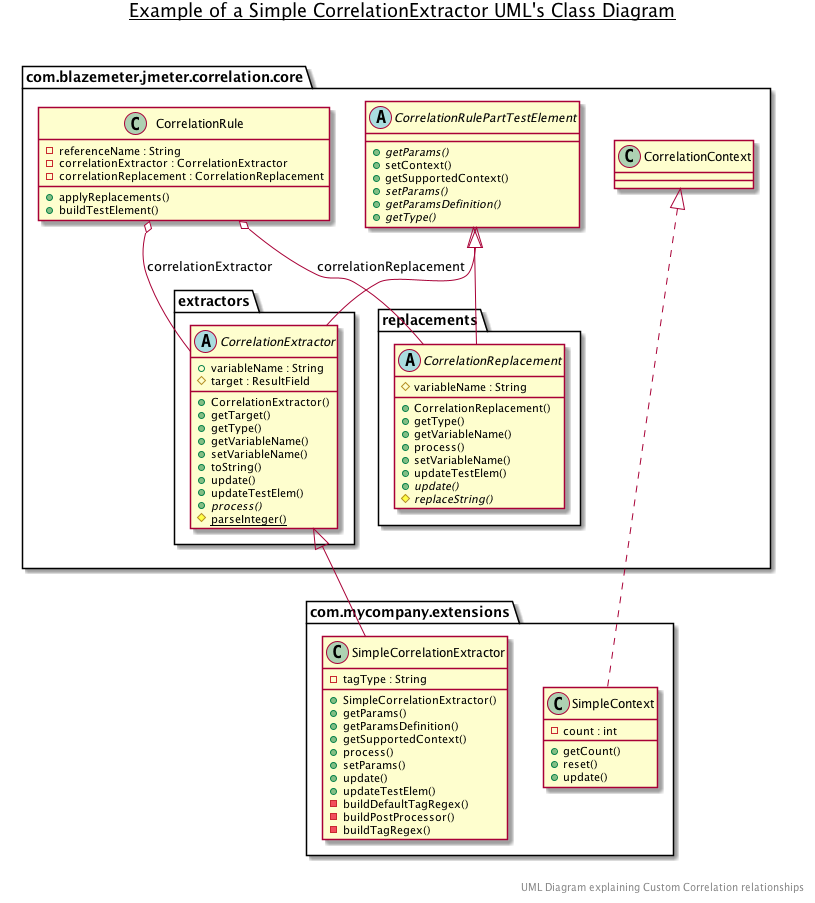

The diagram above was rendered by PlantUML. Its source (embedded in the PNG):
@startuml
title __Example of a Simple CorrelationExtractor UML's Class Diagram__\n

  namespace com.blazemeter.jmeter.correlation.core {
      abstract class com.blazemeter.jmeter.correlation.core.CorrelationRulePartTestElement {
          {abstract} + getParams()
          + setContext()
          + getSupportedContext()
          {abstract} + setParams()
          {abstract} + getParamsDefinition()
          {abstract} + getType()
      }

      namespace extractors {
        abstract class CorrelationExtractor {
          + variableName : String
          # target : ResultField
          + CorrelationExtractor()
          + getTarget()
          + getType()
          + getVariableName()
          + setVariableName()
          + toString()
          + update()
          + updateTestElem()
          {abstract} + process()
          {static} # parseInteger()
        }
      }

      namespace replacements {
        abstract class CorrelationReplacement {
            # variableName : String
            + CorrelationReplacement()
            + getType()
            + getVariableName()
            + process()
            + setVariableName()
            + updateTestElem()
            {abstract} + update()
            {abstract} # replaceString()
        }
      }
      
      class CorrelationRule {
        - referenceName : String
        - correlationExtractor : CorrelationExtractor
        - correlationReplacement : CorrelationReplacement
        + applyReplacements()
        + buildTestElement()
      }           
    }

  namespace com.mycompany.extensions {
    class SimpleCorrelationExtractor {
        - tagType : String
        + SimpleCorrelationExtractor()
        + getParams()
        + getParamsDefinition()
        + getSupportedContext()
        + process()
        + setParams()
        + update()
        + updateTestElem()
        - buildDefaultTagRegex()
        - buildPostProcessor()
        - buildTagRegex()
    }

    class SimpleContext {
         - count : int
         + getCount()
         + reset()
         + update()
    }
  }

  com.blazemeter.jmeter.correlation.core.CorrelationRule o-- com.blazemeter.jmeter.correlation.core.extractors.CorrelationExtractor : correlationExtractor
  com.blazemeter.jmeter.correlation.core.CorrelationRule o-- com.blazemeter.jmeter.correlation.core.replacements.CorrelationReplacement : correlationReplacement

  com.blazemeter.jmeter.correlation.core.extractors.CorrelationExtractor -up-|> com.blazemeter.jmeter.correlation.core.CorrelationRulePartTestElement
  com.blazemeter.jmeter.correlation.core.replacements.CorrelationReplacement -up-|> com.blazemeter.jmeter.correlation.core.CorrelationRulePartTestElement

  com.mycompany.extensions.SimpleCorrelationExtractor -up-|> com.blazemeter.jmeter.correlation.core.extractors.CorrelationExtractor
  com.mycompany.extensions.SimpleContext .up.|> com.blazemeter.jmeter.correlation.core.CorrelationContext
  
right footer
UML Diagram explaining Custom Correlation relationships
endfooter
@enduml